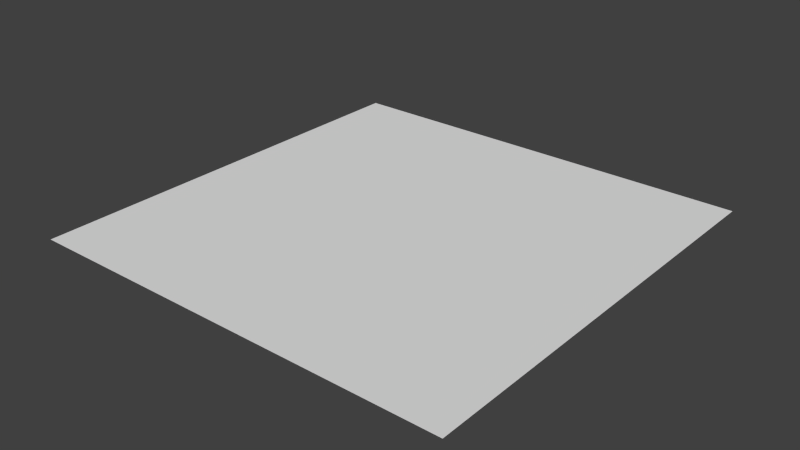 # Source: simple_plane.blend  (saved by Blender 2.71.0; exported with 4.5.12 LTS)
import bpy
from mathutils import Matrix  # noqa: F401  (used for matrix-valued properties, if any)

bpy.ops.wm.read_factory_settings(use_empty=True)
scene = bpy.context.scene
scene.name = 'Scene'

# ---- collections
col_collection_1 = bpy.data.collections.new('Collection 1'); scene.collection.children.link(col_collection_1)

# ---- world
world_world = bpy.data.worlds.new('World'); scene.world = world_world
world_world.color = (0.05088, 0.05088, 0.05088)
world_world.use_sun_shadow = False
world_world.sun_shadow_jitter_overblur = 0.0
world_world.cycles.sampling_method = 'MANUAL'
world_world.cycles.sample_map_resolution = 256

# ---- meshes
me_plane = bpy.data.meshes.new('Plane')
me_plane.from_pydata([(-0.5, 0.5, 6.715e-07), (0.5, 0.5, 6.715e-07), (-0.5, -0.5, -6.715e-07), (0.5, -0.5, -6.715e-07)], [], [(0, 1, 3, 2)])
_uv = me_plane.uv_layers.new(name='UVMap')
_uv.uv.foreach_set('vector', [0.0001001, 9.998e-05, 0.9999, 9.998e-05, 0.9999, 0.9999, 9.998e-05, 0.9999])
me_plane.use_remesh_preserve_volume = False
me_plane.use_remesh_preserve_attributes = False
me_plane.use_mirror_vertex_groups = False
me_plane.update()

# ---- objects
ob_simpleplane = bpy.data.objects.new('SimplePlane', me_plane)

# ---- transforms, parenting, visibility, modifiers, constraints
ob_simpleplane.location = (0.0, 0.0, 0.0)
ob_simpleplane.lineart.crease_threshold = 0.0

# ---- collection membership
col_collection_1.objects.link(ob_simpleplane)

# ---- scene / render settings (as saved in the file)
scene.frame_start = 1; scene.frame_end = 250; scene.frame_set(1)
scene.render.engine = 'BLENDER_EEVEE_NEXT'
scene.render.resolution_percentage = 50
scene.render.dither_intensity = 0.0
scene.cycles.use_denoising = False
scene.cycles.samples = 10
scene.cycles.sampling_pattern = 'TABULATED_SOBOL'
scene.cycles.light_sampling_threshold = 0.0
scene.cycles.use_adaptive_sampling = False
scene.cycles.use_light_tree = False
scene.cycles.blur_glossy = 0.0
scene.cycles.volume_bounces = 1
scene.cycles.pixel_filter_type = 'GAUSSIAN'
scene.cycles.sample_clamp_indirect = 0.0
scene.view_settings.view_transform = 'Standard'
bpy.context.view_layer.update()

# ---- added for rendering (the .blend has no active camera and no usable light): camera, sun
cam_auto = bpy.data.cameras.new('AutoCamera')
cam_auto.lens = 50.0
cam_auto.sensor_width = 36.0
cam_auto.clip_end = 1000.0
ob_auto_camera = bpy.data.objects.new('AutoCamera', cam_auto)
scene.collection.objects.link(ob_auto_camera)
ob_auto_camera.location = (1.30847, -1.57016, 1.04677)
ob_auto_camera.rotation_euler = (1.09748, -7.21219e-08, 0.694738)
scene.camera = ob_auto_camera
light_auto_sun = bpy.data.lights.new('AutoSun', 'SUN')
light_auto_sun.energy = 3.0
light_auto_sun.angle = 0.0523599
ob_auto_sun = bpy.data.objects.new('AutoSun', light_auto_sun)
scene.collection.objects.link(ob_auto_sun)
ob_auto_sun.rotation_euler = (0.872665, 0.174533, 0.523599)
bpy.context.view_layer.update()
